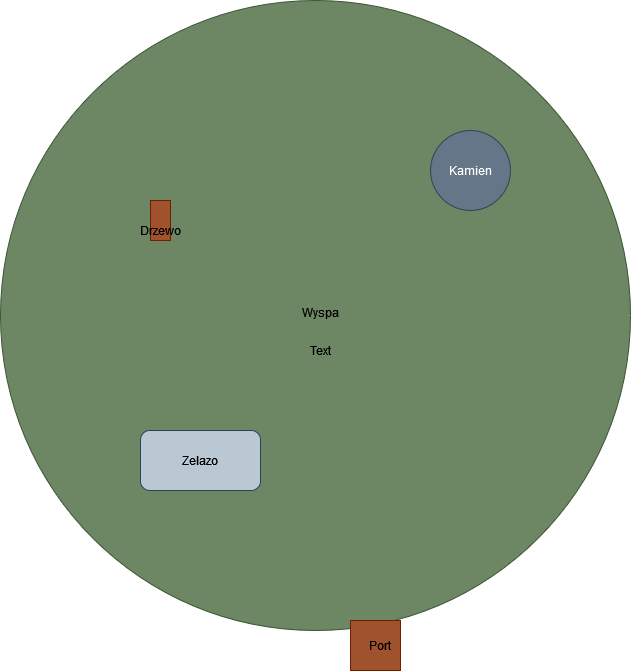

The diagram above was exported from draw.io. Its source (the exported page's mxGraphModel, read from the mxfile embedded in the PNG):
<mxGraphModel dx="1422" dy="752" grid="1" gridSize="10" guides="1" tooltips="1" connect="1" arrows="1" fold="1" page="1" pageScale="1" pageWidth="827" pageHeight="1169" math="0" shadow="0">
  <root>
    <mxCell id="6Hv5ad0ZE-kmvUGV45Za-0" />
    <mxCell id="6Hv5ad0ZE-kmvUGV45Za-1" parent="6Hv5ad0ZE-kmvUGV45Za-0" />
    <mxCell id="6Hv5ad0ZE-kmvUGV45Za-3" value="" style="ellipse;whiteSpace=wrap;html=1;aspect=fixed;fillColor=#6d8764;strokeColor=#3A5431;fontColor=#ffffff;" vertex="1" parent="6Hv5ad0ZE-kmvUGV45Za-1">
      <mxGeometry x="90" y="60" width="630" height="630" as="geometry" />
    </mxCell>
    <mxCell id="6Hv5ad0ZE-kmvUGV45Za-4" value="" style="whiteSpace=wrap;html=1;aspect=fixed;fillColor=#a0522d;strokeColor=#6D1F00;fontColor=#ffffff;" vertex="1" parent="6Hv5ad0ZE-kmvUGV45Za-1">
      <mxGeometry x="440" y="680" width="50" height="50" as="geometry" />
    </mxCell>
    <mxCell id="6Hv5ad0ZE-kmvUGV45Za-5" value="&lt;div&gt;Wyspa&lt;/div&gt;&lt;div&gt;&lt;br&gt;&lt;/div&gt;" style="text;html=1;strokeColor=none;fillColor=none;align=center;verticalAlign=middle;whiteSpace=wrap;rounded=0;" vertex="1" parent="6Hv5ad0ZE-kmvUGV45Za-1">
      <mxGeometry x="390" y="370" width="40" height="20" as="geometry" />
    </mxCell>
    <mxCell id="6Hv5ad0ZE-kmvUGV45Za-6" value="Port" style="text;html=1;strokeColor=none;fillColor=none;align=center;verticalAlign=middle;whiteSpace=wrap;rounded=0;" vertex="1" parent="6Hv5ad0ZE-kmvUGV45Za-1">
      <mxGeometry x="450" y="695" width="40" height="20" as="geometry" />
    </mxCell>
    <mxCell id="6Hv5ad0ZE-kmvUGV45Za-7" value="" style="rounded=0;whiteSpace=wrap;html=1;fillColor=#a0522d;strokeColor=#6D1F00;fontColor=#ffffff;" vertex="1" parent="6Hv5ad0ZE-kmvUGV45Za-1">
      <mxGeometry x="240" y="260" width="20" height="40" as="geometry" />
    </mxCell>
    <mxCell id="6Hv5ad0ZE-kmvUGV45Za-8" value="Drzewo" style="text;html=1;strokeColor=none;fillColor=none;align=center;verticalAlign=middle;whiteSpace=wrap;rounded=0;" vertex="1" parent="6Hv5ad0ZE-kmvUGV45Za-1">
      <mxGeometry x="230" y="280" width="40" height="20" as="geometry" />
    </mxCell>
    <mxCell id="6Hv5ad0ZE-kmvUGV45Za-9" value="Kamien" style="ellipse;whiteSpace=wrap;html=1;aspect=fixed;fillColor=#647687;strokeColor=#314354;fontColor=#ffffff;" vertex="1" parent="6Hv5ad0ZE-kmvUGV45Za-1">
      <mxGeometry x="520" y="190" width="80" height="80" as="geometry" />
    </mxCell>
    <mxCell id="6Hv5ad0ZE-kmvUGV45Za-10" value="Text" style="text;html=1;strokeColor=none;fillColor=none;align=center;verticalAlign=middle;whiteSpace=wrap;rounded=0;" vertex="1" parent="6Hv5ad0ZE-kmvUGV45Za-1">
      <mxGeometry x="390" y="400" width="40" height="20" as="geometry" />
    </mxCell>
    <mxCell id="6Hv5ad0ZE-kmvUGV45Za-11" value="Zelazo" style="rounded=1;whiteSpace=wrap;html=1;fillColor=#bac8d3;strokeColor=#23445d;" vertex="1" parent="6Hv5ad0ZE-kmvUGV45Za-1">
      <mxGeometry x="230" y="490" width="120" height="60" as="geometry" />
    </mxCell>
  </root>
</mxGraphModel>